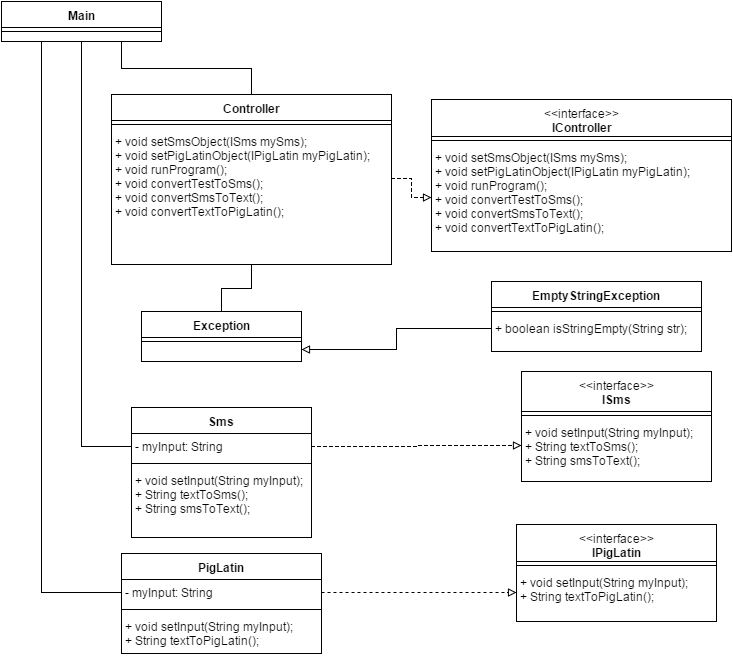

The diagram above was exported from draw.io. Its source (the exported page's mxGraphModel, read from the mxfile embedded in the PNG):
<mxGraphModel dx="1674" dy="804" grid="1" gridSize="10" guides="1" tooltips="1" connect="1" arrows="1" fold="1" page="1" pageScale="1" pageWidth="826" pageHeight="1169" background="#ffffff" math="0">
  <root>
    <mxCell id="0" />
    <mxCell id="1" parent="0" />
    <mxCell id="3cc87e29bb121280-32" style="edgeStyle=orthogonalEdgeStyle;rounded=0;html=1;exitX=0.75;exitY=1;entryX=0.5;entryY=0;endArrow=none;endFill=0;jettySize=auto;orthogonalLoop=1;" edge="1" parent="1" source="3cc87e29bb121280-1" target="3cc87e29bb121280-5">
      <mxGeometry relative="1" as="geometry" />
    </mxCell>
    <mxCell id="3cc87e29bb121280-33" style="edgeStyle=orthogonalEdgeStyle;rounded=0;html=1;exitX=0.5;exitY=1;entryX=0;entryY=0.5;endArrow=none;endFill=0;jettySize=auto;orthogonalLoop=1;" edge="1" parent="1" source="3cc87e29bb121280-1" target="3cc87e29bb121280-14">
      <mxGeometry relative="1" as="geometry" />
    </mxCell>
    <mxCell id="3cc87e29bb121280-34" style="edgeStyle=orthogonalEdgeStyle;rounded=0;html=1;exitX=0.25;exitY=1;entryX=0;entryY=0.5;endArrow=none;endFill=0;jettySize=auto;orthogonalLoop=1;" edge="1" parent="1" source="3cc87e29bb121280-1" target="3cc87e29bb121280-22">
      <mxGeometry relative="1" as="geometry" />
    </mxCell>
    <mxCell id="3cc87e29bb121280-1" value="Main" style="swimlane;html=1;fontStyle=1;align=center;verticalAlign=top;childLayout=stackLayout;horizontal=1;startSize=26;horizontalStack=0;resizeParent=1;resizeLast=0;collapsible=1;marginBottom=0;swimlaneFillColor=#ffffff;" vertex="1" parent="1">
      <mxGeometry x="80" y="70" width="160" height="40" as="geometry" />
    </mxCell>
    <mxCell id="3cc87e29bb121280-3" value="" style="line;html=1;strokeWidth=1;fillColor=none;align=left;verticalAlign=middle;spacingTop=-1;spacingLeft=3;spacingRight=3;rotatable=0;labelPosition=right;points=[];portConstraint=eastwest;" vertex="1" parent="3cc87e29bb121280-1">
      <mxGeometry y="26" width="160" height="8" as="geometry" />
    </mxCell>
    <mxCell id="3cc87e29bb121280-5" value="Controller" style="swimlane;html=1;fontStyle=1;align=center;verticalAlign=top;childLayout=stackLayout;horizontal=1;startSize=26;horizontalStack=0;resizeParent=1;resizeLast=0;collapsible=1;marginBottom=0;swimlaneFillColor=#ffffff;" vertex="1" parent="1">
      <mxGeometry x="190" y="163" width="280" height="170" as="geometry" />
    </mxCell>
    <mxCell id="3cc87e29bb121280-7" value="" style="line;html=1;strokeWidth=1;fillColor=none;align=left;verticalAlign=middle;spacingTop=-1;spacingLeft=3;spacingRight=3;rotatable=0;labelPosition=right;points=[];portConstraint=eastwest;" vertex="1" parent="3cc87e29bb121280-5">
      <mxGeometry y="26" width="280" height="8" as="geometry" />
    </mxCell>
    <mxCell id="3cc87e29bb121280-8" value="&lt;span&gt;+ void setSmsObject(ISms mySms);&lt;/span&gt;&lt;div&gt;+ void setPigLatinObject(IPigLatin myPigLatin);&lt;/div&gt;&lt;div&gt;+ void runProgram();&lt;/div&gt;&lt;div&gt;+ void convertTestToSms();&lt;/div&gt;&lt;div&gt;+ void convertSmsToText();&lt;/div&gt;&lt;div&gt;+ void convertTextToPigLatin();&lt;/div&gt;" style="text;html=1;strokeColor=none;fillColor=none;align=left;verticalAlign=top;spacingLeft=4;spacingRight=4;whiteSpace=wrap;overflow=hidden;rotatable=0;points=[[0,0.5],[1,0.5]];portConstraint=eastwest;" vertex="1" parent="3cc87e29bb121280-5">
      <mxGeometry y="34" width="280" height="100" as="geometry" />
    </mxCell>
    <mxCell id="3cc87e29bb121280-9" value="&lt;div&gt;&lt;span style=&quot;font-weight: normal&quot;&gt;&amp;lt;&amp;lt;interface&amp;gt;&amp;gt;&lt;/span&gt;&lt;/div&gt;IController" style="swimlane;html=1;fontStyle=1;align=center;verticalAlign=top;childLayout=stackLayout;horizontal=1;startSize=37;horizontalStack=0;resizeParent=1;resizeLast=0;collapsible=1;marginBottom=0;swimlaneFillColor=#ffffff;" vertex="1" parent="1">
      <mxGeometry x="510" y="168" width="300" height="152" as="geometry" />
    </mxCell>
    <mxCell id="3cc87e29bb121280-11" value="" style="line;html=1;strokeWidth=1;fillColor=none;align=left;verticalAlign=middle;spacingTop=-1;spacingLeft=3;spacingRight=3;rotatable=0;labelPosition=right;points=[];portConstraint=eastwest;" vertex="1" parent="3cc87e29bb121280-9">
      <mxGeometry y="37" width="300" height="8" as="geometry" />
    </mxCell>
    <mxCell id="3cc87e29bb121280-12" value="+ void setSmsObject(ISms mySms);&lt;div&gt;+ void setPigLatinObject(IPigLatin myPigLatin);&lt;/div&gt;&lt;div&gt;+ void runProgram();&lt;/div&gt;&lt;div&gt;+ void convertTestToSms();&lt;/div&gt;&lt;div&gt;+ void convertSmsToText();&lt;/div&gt;&lt;div&gt;+ void convertTextToPigLatin();&lt;/div&gt;" style="text;html=1;strokeColor=none;fillColor=none;align=left;verticalAlign=top;spacingLeft=4;spacingRight=4;whiteSpace=wrap;overflow=hidden;rotatable=0;points=[[0,0.5],[1,0.5]];portConstraint=eastwest;" vertex="1" parent="3cc87e29bb121280-9">
      <mxGeometry y="45" width="300" height="105" as="geometry" />
    </mxCell>
    <mxCell id="3cc87e29bb121280-13" value="Sms" style="swimlane;html=1;fontStyle=1;align=center;verticalAlign=top;childLayout=stackLayout;horizontal=1;startSize=26;horizontalStack=0;resizeParent=1;resizeLast=0;collapsible=1;marginBottom=0;swimlaneFillColor=#ffffff;" vertex="1" parent="1">
      <mxGeometry x="210" y="476" width="180" height="130" as="geometry" />
    </mxCell>
    <mxCell id="3cc87e29bb121280-14" value="- myInput: String" style="text;html=1;strokeColor=none;fillColor=none;align=left;verticalAlign=top;spacingLeft=4;spacingRight=4;whiteSpace=wrap;overflow=hidden;rotatable=0;points=[[0,0.5],[1,0.5]];portConstraint=eastwest;" vertex="1" parent="3cc87e29bb121280-13">
      <mxGeometry y="26" width="180" height="26" as="geometry" />
    </mxCell>
    <mxCell id="3cc87e29bb121280-15" value="" style="line;html=1;strokeWidth=1;fillColor=none;align=left;verticalAlign=middle;spacingTop=-1;spacingLeft=3;spacingRight=3;rotatable=0;labelPosition=right;points=[];portConstraint=eastwest;" vertex="1" parent="3cc87e29bb121280-13">
      <mxGeometry y="52" width="180" height="8" as="geometry" />
    </mxCell>
    <mxCell id="3cc87e29bb121280-16" value="&lt;span&gt;+ void setInput(String myInput);&lt;/span&gt;&lt;div&gt;+ String textToSms();&lt;/div&gt;&lt;div&gt;+ String smsToText();&lt;/div&gt;" style="text;html=1;strokeColor=none;fillColor=none;align=left;verticalAlign=top;spacingLeft=4;spacingRight=4;whiteSpace=wrap;overflow=hidden;rotatable=0;points=[[0,0.5],[1,0.5]];portConstraint=eastwest;" vertex="1" parent="3cc87e29bb121280-13">
      <mxGeometry y="60" width="180" height="70" as="geometry" />
    </mxCell>
    <mxCell id="3cc87e29bb121280-17" value="&lt;span style=&quot;font-weight: normal&quot;&gt;&amp;lt;&amp;lt;interface&amp;gt;&amp;gt;&lt;/span&gt;&lt;div&gt;ISms&lt;/div&gt;" style="swimlane;html=1;fontStyle=1;align=center;verticalAlign=top;childLayout=stackLayout;horizontal=1;startSize=40;horizontalStack=0;resizeParent=1;resizeLast=0;collapsible=1;marginBottom=0;swimlaneFillColor=#ffffff;" vertex="1" parent="1">
      <mxGeometry x="600" y="440" width="190" height="110" as="geometry" />
    </mxCell>
    <mxCell id="3cc87e29bb121280-19" value="" style="line;html=1;strokeWidth=1;fillColor=none;align=left;verticalAlign=middle;spacingTop=-1;spacingLeft=3;spacingRight=3;rotatable=0;labelPosition=right;points=[];portConstraint=eastwest;" vertex="1" parent="3cc87e29bb121280-17">
      <mxGeometry y="40" width="190" height="8" as="geometry" />
    </mxCell>
    <mxCell id="3cc87e29bb121280-20" value="+ void setInput(String myInput);&lt;div&gt;+ String textToSms();&lt;/div&gt;&lt;div&gt;+ String smsToText();&lt;/div&gt;" style="text;html=1;strokeColor=none;fillColor=none;align=left;verticalAlign=top;spacingLeft=4;spacingRight=4;whiteSpace=wrap;overflow=hidden;rotatable=0;points=[[0,0.5],[1,0.5]];portConstraint=eastwest;" vertex="1" parent="3cc87e29bb121280-17">
      <mxGeometry y="48" width="190" height="52" as="geometry" />
    </mxCell>
    <mxCell id="3cc87e29bb121280-21" value="PigLatin" style="swimlane;html=1;fontStyle=1;align=center;verticalAlign=top;childLayout=stackLayout;horizontal=1;startSize=26;horizontalStack=0;resizeParent=1;resizeLast=0;collapsible=1;marginBottom=0;swimlaneFillColor=#ffffff;" vertex="1" parent="1">
      <mxGeometry x="200" y="622" width="200" height="100" as="geometry" />
    </mxCell>
    <mxCell id="3cc87e29bb121280-22" value="- myInput: String" style="text;html=1;strokeColor=none;fillColor=none;align=left;verticalAlign=top;spacingLeft=4;spacingRight=4;whiteSpace=wrap;overflow=hidden;rotatable=0;points=[[0,0.5],[1,0.5]];portConstraint=eastwest;" vertex="1" parent="3cc87e29bb121280-21">
      <mxGeometry y="26" width="200" height="26" as="geometry" />
    </mxCell>
    <mxCell id="3cc87e29bb121280-23" value="" style="line;html=1;strokeWidth=1;fillColor=none;align=left;verticalAlign=middle;spacingTop=-1;spacingLeft=3;spacingRight=3;rotatable=0;labelPosition=right;points=[];portConstraint=eastwest;" vertex="1" parent="3cc87e29bb121280-21">
      <mxGeometry y="52" width="200" height="8" as="geometry" />
    </mxCell>
    <mxCell id="3cc87e29bb121280-24" value="&lt;span&gt;+ void setInput(String myInput);&lt;/span&gt;&lt;div&gt;+ String textToPigLatin();&lt;/div&gt;" style="text;html=1;strokeColor=none;fillColor=none;align=left;verticalAlign=top;spacingLeft=4;spacingRight=4;whiteSpace=wrap;overflow=hidden;rotatable=0;points=[[0,0.5],[1,0.5]];portConstraint=eastwest;" vertex="1" parent="3cc87e29bb121280-21">
      <mxGeometry y="60" width="200" height="40" as="geometry" />
    </mxCell>
    <mxCell id="3cc87e29bb121280-25" value="&lt;span style=&quot;font-weight: normal&quot;&gt;&amp;lt;&amp;lt;interface&amp;gt;&amp;gt;&lt;/span&gt;&lt;div&gt;IPigLatin&lt;/div&gt;" style="swimlane;html=1;fontStyle=1;align=center;verticalAlign=top;childLayout=stackLayout;horizontal=1;startSize=37;horizontalStack=0;resizeParent=1;resizeLast=0;collapsible=1;marginBottom=0;swimlaneFillColor=#ffffff;" vertex="1" parent="1">
      <mxGeometry x="595" y="593" width="200" height="97" as="geometry" />
    </mxCell>
    <mxCell id="3cc87e29bb121280-27" value="" style="line;html=1;strokeWidth=1;fillColor=none;align=left;verticalAlign=middle;spacingTop=-1;spacingLeft=3;spacingRight=3;rotatable=0;labelPosition=right;points=[];portConstraint=eastwest;" vertex="1" parent="3cc87e29bb121280-25">
      <mxGeometry y="37" width="200" height="8" as="geometry" />
    </mxCell>
    <mxCell id="3cc87e29bb121280-28" value="+ void setInput(String myInput);&lt;div&gt;+ String textToPigLatin();&lt;/div&gt;" style="text;html=1;strokeColor=none;fillColor=none;align=left;verticalAlign=top;spacingLeft=4;spacingRight=4;whiteSpace=wrap;overflow=hidden;rotatable=0;points=[[0,0.5],[1,0.5]];portConstraint=eastwest;" vertex="1" parent="3cc87e29bb121280-25">
      <mxGeometry y="45" width="200" height="45" as="geometry" />
    </mxCell>
    <mxCell id="3cc87e29bb121280-35" value="EmptyStringException" style="swimlane;html=1;fontStyle=1;align=center;verticalAlign=top;childLayout=stackLayout;horizontal=1;startSize=26;horizontalStack=0;resizeParent=1;resizeLast=0;collapsible=1;marginBottom=0;swimlaneFillColor=#ffffff;" vertex="1" parent="1">
      <mxGeometry x="570" y="350" width="210" height="70" as="geometry" />
    </mxCell>
    <mxCell id="3cc87e29bb121280-37" value="" style="line;html=1;strokeWidth=1;fillColor=none;align=left;verticalAlign=middle;spacingTop=-1;spacingLeft=3;spacingRight=3;rotatable=0;labelPosition=right;points=[];portConstraint=eastwest;" vertex="1" parent="3cc87e29bb121280-35">
      <mxGeometry y="26" width="210" height="8" as="geometry" />
    </mxCell>
    <mxCell id="3cc87e29bb121280-38" value="+ boolean isStringEmpty(String str);" style="text;html=1;strokeColor=none;fillColor=none;align=left;verticalAlign=top;spacingLeft=4;spacingRight=4;whiteSpace=wrap;overflow=hidden;rotatable=0;points=[[0,0.5],[1,0.5]];portConstraint=eastwest;" vertex="1" parent="3cc87e29bb121280-35">
      <mxGeometry y="34" width="210" height="26" as="geometry" />
    </mxCell>
    <mxCell id="3cc87e29bb121280-41" style="edgeStyle=orthogonalEdgeStyle;rounded=0;html=1;exitX=1;exitY=0.5;entryX=0;entryY=0.5;endArrow=block;endFill=0;jettySize=auto;orthogonalLoop=1;dashed=1;" edge="1" parent="1" source="3cc87e29bb121280-8" target="3cc87e29bb121280-12">
      <mxGeometry relative="1" as="geometry" />
    </mxCell>
    <mxCell id="3cc87e29bb121280-42" style="edgeStyle=orthogonalEdgeStyle;rounded=0;html=1;exitX=1;exitY=0.5;entryX=0;entryY=0.5;dashed=1;endArrow=block;endFill=0;jettySize=auto;orthogonalLoop=1;" edge="1" parent="1" source="3cc87e29bb121280-14" target="3cc87e29bb121280-20">
      <mxGeometry relative="1" as="geometry" />
    </mxCell>
    <mxCell id="3cc87e29bb121280-43" style="edgeStyle=orthogonalEdgeStyle;rounded=0;html=1;exitX=1;exitY=0.5;entryX=0;entryY=0.5;dashed=1;endArrow=block;endFill=0;jettySize=auto;orthogonalLoop=1;" edge="1" parent="1" source="3cc87e29bb121280-22" target="3cc87e29bb121280-28">
      <mxGeometry relative="1" as="geometry" />
    </mxCell>
    <mxCell id="3cc87e29bb121280-51" style="edgeStyle=orthogonalEdgeStyle;rounded=0;html=1;exitX=0.5;exitY=0;entryX=0.5;entryY=1;startArrow=none;startFill=0;endArrow=none;endFill=0;jettySize=auto;orthogonalLoop=1;" edge="1" parent="1" source="3cc87e29bb121280-44" target="3cc87e29bb121280-5">
      <mxGeometry relative="1" as="geometry" />
    </mxCell>
    <mxCell id="3cc87e29bb121280-44" value="Exception" style="swimlane;html=1;fontStyle=1;align=center;verticalAlign=top;childLayout=stackLayout;horizontal=1;startSize=26;horizontalStack=0;resizeParent=1;resizeLast=0;collapsible=1;marginBottom=0;swimlaneFillColor=#ffffff;" vertex="1" parent="1">
      <mxGeometry x="220" y="380" width="160" height="50" as="geometry" />
    </mxCell>
    <mxCell id="3cc87e29bb121280-46" value="" style="line;html=1;strokeWidth=1;fillColor=none;align=left;verticalAlign=middle;spacingTop=-1;spacingLeft=3;spacingRight=3;rotatable=0;labelPosition=right;points=[];portConstraint=eastwest;" vertex="1" parent="3cc87e29bb121280-44">
      <mxGeometry y="26" width="160" height="8" as="geometry" />
    </mxCell>
    <mxCell id="3cc87e29bb121280-49" style="edgeStyle=orthogonalEdgeStyle;rounded=0;html=1;exitX=0;exitY=0.5;entryX=1;entryY=0.75;endArrow=block;endFill=0;jettySize=auto;orthogonalLoop=1;startArrow=none;startFill=0;" edge="1" parent="1" source="3cc87e29bb121280-38" target="3cc87e29bb121280-44">
      <mxGeometry relative="1" as="geometry" />
    </mxCell>
  </root>
</mxGraphModel>